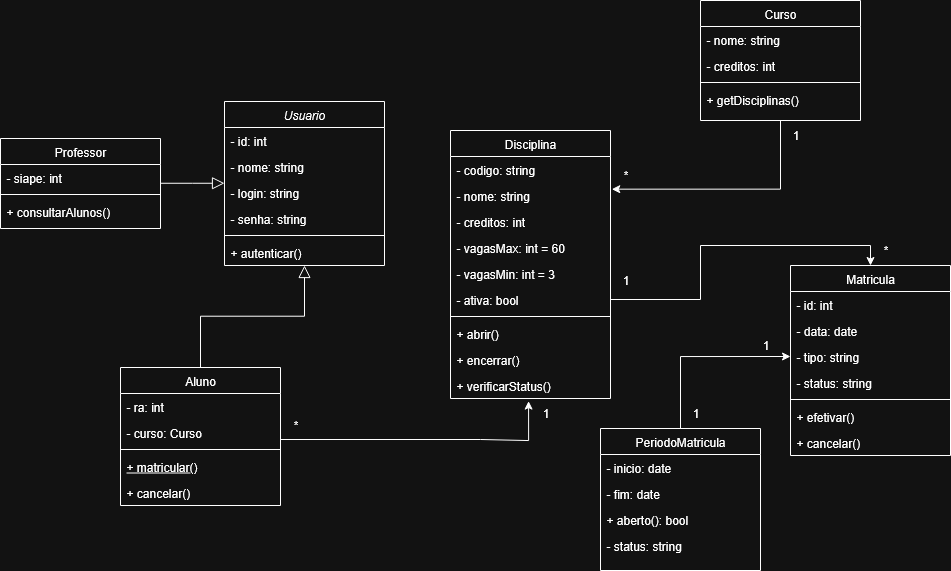

The diagram above was exported from draw.io. Its source (the exported page's mxGraphModel, read from the mxfile embedded in the PNG):
<mxGraphModel dx="1226" dy="629" grid="1" gridSize="10" guides="1" tooltips="1" connect="1" arrows="1" fold="1" page="1" pageScale="1" pageWidth="827" pageHeight="1169" math="0" shadow="0">
  <root>
    <mxCell id="WIyWlLk6GJQsqaUBKTNV-0" />
    <mxCell id="WIyWlLk6GJQsqaUBKTNV-1" parent="WIyWlLk6GJQsqaUBKTNV-0" />
    <mxCell id="zkfFHV4jXpPFQw0GAbJ--0" value="Usuario" style="swimlane;fontStyle=2;align=center;verticalAlign=top;childLayout=stackLayout;horizontal=1;startSize=26;horizontalStack=0;resizeParent=1;resizeLast=0;collapsible=1;marginBottom=0;rounded=0;shadow=0;strokeWidth=1;" parent="WIyWlLk6GJQsqaUBKTNV-1" vertex="1">
      <mxGeometry x="334" y="181" width="160" height="164" as="geometry">
        <mxRectangle x="230" y="140" width="160" height="26" as="alternateBounds" />
      </mxGeometry>
    </mxCell>
    <mxCell id="zkfFHV4jXpPFQw0GAbJ--1" value="- id: int" style="text;align=left;verticalAlign=top;spacingLeft=4;spacingRight=4;overflow=hidden;rotatable=0;points=[[0,0.5],[1,0.5]];portConstraint=eastwest;" parent="zkfFHV4jXpPFQw0GAbJ--0" vertex="1">
      <mxGeometry y="26" width="160" height="26" as="geometry" />
    </mxCell>
    <mxCell id="zkfFHV4jXpPFQw0GAbJ--2" value="- nome: string" style="text;align=left;verticalAlign=top;spacingLeft=4;spacingRight=4;overflow=hidden;rotatable=0;points=[[0,0.5],[1,0.5]];portConstraint=eastwest;rounded=0;shadow=0;html=0;" parent="zkfFHV4jXpPFQw0GAbJ--0" vertex="1">
      <mxGeometry y="52" width="160" height="26" as="geometry" />
    </mxCell>
    <mxCell id="zkfFHV4jXpPFQw0GAbJ--3" value="- login: string" style="text;align=left;verticalAlign=top;spacingLeft=4;spacingRight=4;overflow=hidden;rotatable=0;points=[[0,0.5],[1,0.5]];portConstraint=eastwest;rounded=0;shadow=0;html=0;" parent="zkfFHV4jXpPFQw0GAbJ--0" vertex="1">
      <mxGeometry y="78" width="160" height="26" as="geometry" />
    </mxCell>
    <mxCell id="rvDusf7iORApjiraOP3r-0" value="- senha: string" style="text;align=left;verticalAlign=top;spacingLeft=4;spacingRight=4;overflow=hidden;rotatable=0;points=[[0,0.5],[1,0.5]];portConstraint=eastwest;rounded=0;shadow=0;html=0;" vertex="1" parent="zkfFHV4jXpPFQw0GAbJ--0">
      <mxGeometry y="104" width="160" height="26" as="geometry" />
    </mxCell>
    <mxCell id="zkfFHV4jXpPFQw0GAbJ--4" value="" style="line;html=1;strokeWidth=1;align=left;verticalAlign=middle;spacingTop=-1;spacingLeft=3;spacingRight=3;rotatable=0;labelPosition=right;points=[];portConstraint=eastwest;" parent="zkfFHV4jXpPFQw0GAbJ--0" vertex="1">
      <mxGeometry y="130" width="160" height="8" as="geometry" />
    </mxCell>
    <mxCell id="zkfFHV4jXpPFQw0GAbJ--5" value="+ autenticar()" style="text;align=left;verticalAlign=top;spacingLeft=4;spacingRight=4;overflow=hidden;rotatable=0;points=[[0,0.5],[1,0.5]];portConstraint=eastwest;" parent="zkfFHV4jXpPFQw0GAbJ--0" vertex="1">
      <mxGeometry y="138" width="160" height="26" as="geometry" />
    </mxCell>
    <mxCell id="zkfFHV4jXpPFQw0GAbJ--6" value="Aluno" style="swimlane;fontStyle=0;align=center;verticalAlign=top;childLayout=stackLayout;horizontal=1;startSize=26;horizontalStack=0;resizeParent=1;resizeLast=0;collapsible=1;marginBottom=0;rounded=0;shadow=0;strokeWidth=1;" parent="WIyWlLk6GJQsqaUBKTNV-1" vertex="1">
      <mxGeometry x="230" y="447" width="160" height="138" as="geometry">
        <mxRectangle x="130" y="380" width="160" height="26" as="alternateBounds" />
      </mxGeometry>
    </mxCell>
    <mxCell id="zkfFHV4jXpPFQw0GAbJ--7" value="- ra: int" style="text;align=left;verticalAlign=top;spacingLeft=4;spacingRight=4;overflow=hidden;rotatable=0;points=[[0,0.5],[1,0.5]];portConstraint=eastwest;" parent="zkfFHV4jXpPFQw0GAbJ--6" vertex="1">
      <mxGeometry y="26" width="160" height="26" as="geometry" />
    </mxCell>
    <mxCell id="zkfFHV4jXpPFQw0GAbJ--8" value="- curso: Curso" style="text;align=left;verticalAlign=top;spacingLeft=4;spacingRight=4;overflow=hidden;rotatable=0;points=[[0,0.5],[1,0.5]];portConstraint=eastwest;rounded=0;shadow=0;html=0;" parent="zkfFHV4jXpPFQw0GAbJ--6" vertex="1">
      <mxGeometry y="52" width="160" height="26" as="geometry" />
    </mxCell>
    <mxCell id="zkfFHV4jXpPFQw0GAbJ--9" value="" style="line;html=1;strokeWidth=1;align=left;verticalAlign=middle;spacingTop=-1;spacingLeft=3;spacingRight=3;rotatable=0;labelPosition=right;points=[];portConstraint=eastwest;" parent="zkfFHV4jXpPFQw0GAbJ--6" vertex="1">
      <mxGeometry y="78" width="160" height="8" as="geometry" />
    </mxCell>
    <mxCell id="zkfFHV4jXpPFQw0GAbJ--10" value="+ matricular()" style="text;align=left;verticalAlign=top;spacingLeft=4;spacingRight=4;overflow=hidden;rotatable=0;points=[[0,0.5],[1,0.5]];portConstraint=eastwest;fontStyle=4" parent="zkfFHV4jXpPFQw0GAbJ--6" vertex="1">
      <mxGeometry y="86" width="160" height="26" as="geometry" />
    </mxCell>
    <mxCell id="zkfFHV4jXpPFQw0GAbJ--11" value="+ cancelar()" style="text;align=left;verticalAlign=top;spacingLeft=4;spacingRight=4;overflow=hidden;rotatable=0;points=[[0,0.5],[1,0.5]];portConstraint=eastwest;" parent="zkfFHV4jXpPFQw0GAbJ--6" vertex="1">
      <mxGeometry y="112" width="160" height="26" as="geometry" />
    </mxCell>
    <mxCell id="zkfFHV4jXpPFQw0GAbJ--12" value="" style="endArrow=block;endSize=10;endFill=0;shadow=0;strokeWidth=1;rounded=0;curved=0;edgeStyle=elbowEdgeStyle;elbow=vertical;" parent="WIyWlLk6GJQsqaUBKTNV-1" source="zkfFHV4jXpPFQw0GAbJ--6" target="zkfFHV4jXpPFQw0GAbJ--0" edge="1">
      <mxGeometry width="160" relative="1" as="geometry">
        <mxPoint x="200" y="203" as="sourcePoint" />
        <mxPoint x="200" y="203" as="targetPoint" />
      </mxGeometry>
    </mxCell>
    <mxCell id="zkfFHV4jXpPFQw0GAbJ--13" value="Professor" style="swimlane;fontStyle=0;align=center;verticalAlign=top;childLayout=stackLayout;horizontal=1;startSize=26;horizontalStack=0;resizeParent=1;resizeLast=0;collapsible=1;marginBottom=0;rounded=0;shadow=0;strokeWidth=1;" parent="WIyWlLk6GJQsqaUBKTNV-1" vertex="1">
      <mxGeometry x="110" y="218" width="160" height="90" as="geometry">
        <mxRectangle x="340" y="380" width="170" height="26" as="alternateBounds" />
      </mxGeometry>
    </mxCell>
    <mxCell id="zkfFHV4jXpPFQw0GAbJ--14" value="- siape: int " style="text;align=left;verticalAlign=top;spacingLeft=4;spacingRight=4;overflow=hidden;rotatable=0;points=[[0,0.5],[1,0.5]];portConstraint=eastwest;" parent="zkfFHV4jXpPFQw0GAbJ--13" vertex="1">
      <mxGeometry y="26" width="160" height="26" as="geometry" />
    </mxCell>
    <mxCell id="zkfFHV4jXpPFQw0GAbJ--15" value="" style="line;html=1;strokeWidth=1;align=left;verticalAlign=middle;spacingTop=-1;spacingLeft=3;spacingRight=3;rotatable=0;labelPosition=right;points=[];portConstraint=eastwest;" parent="zkfFHV4jXpPFQw0GAbJ--13" vertex="1">
      <mxGeometry y="52" width="160" height="8" as="geometry" />
    </mxCell>
    <mxCell id="rvDusf7iORApjiraOP3r-2" value="+ consultarAlunos()" style="text;align=left;verticalAlign=top;spacingLeft=4;spacingRight=4;overflow=hidden;rotatable=0;points=[[0,0.5],[1,0.5]];portConstraint=eastwest;" vertex="1" parent="zkfFHV4jXpPFQw0GAbJ--13">
      <mxGeometry y="60" width="160" height="26" as="geometry" />
    </mxCell>
    <mxCell id="zkfFHV4jXpPFQw0GAbJ--16" value="" style="endArrow=block;endSize=10;endFill=0;shadow=0;strokeWidth=1;rounded=0;curved=0;edgeStyle=elbowEdgeStyle;elbow=vertical;" parent="WIyWlLk6GJQsqaUBKTNV-1" source="zkfFHV4jXpPFQw0GAbJ--13" target="zkfFHV4jXpPFQw0GAbJ--0" edge="1">
      <mxGeometry width="160" relative="1" as="geometry">
        <mxPoint x="210" y="373" as="sourcePoint" />
        <mxPoint x="310" y="271" as="targetPoint" />
      </mxGeometry>
    </mxCell>
    <mxCell id="zkfFHV4jXpPFQw0GAbJ--17" value="Curso" style="swimlane;fontStyle=0;align=center;verticalAlign=top;childLayout=stackLayout;horizontal=1;startSize=26;horizontalStack=0;resizeParent=1;resizeLast=0;collapsible=1;marginBottom=0;rounded=0;shadow=0;strokeWidth=1;" parent="WIyWlLk6GJQsqaUBKTNV-1" vertex="1">
      <mxGeometry x="810" y="80" width="160" height="120" as="geometry">
        <mxRectangle x="550" y="140" width="160" height="26" as="alternateBounds" />
      </mxGeometry>
    </mxCell>
    <mxCell id="zkfFHV4jXpPFQw0GAbJ--18" value="- nome: string" style="text;align=left;verticalAlign=top;spacingLeft=4;spacingRight=4;overflow=hidden;rotatable=0;points=[[0,0.5],[1,0.5]];portConstraint=eastwest;" parent="zkfFHV4jXpPFQw0GAbJ--17" vertex="1">
      <mxGeometry y="26" width="160" height="26" as="geometry" />
    </mxCell>
    <mxCell id="zkfFHV4jXpPFQw0GAbJ--19" value="- creditos: int" style="text;align=left;verticalAlign=top;spacingLeft=4;spacingRight=4;overflow=hidden;rotatable=0;points=[[0,0.5],[1,0.5]];portConstraint=eastwest;rounded=0;shadow=0;html=0;" parent="zkfFHV4jXpPFQw0GAbJ--17" vertex="1">
      <mxGeometry y="52" width="160" height="26" as="geometry" />
    </mxCell>
    <mxCell id="zkfFHV4jXpPFQw0GAbJ--23" value="" style="line;html=1;strokeWidth=1;align=left;verticalAlign=middle;spacingTop=-1;spacingLeft=3;spacingRight=3;rotatable=0;labelPosition=right;points=[];portConstraint=eastwest;" parent="zkfFHV4jXpPFQw0GAbJ--17" vertex="1">
      <mxGeometry y="78" width="160" height="8" as="geometry" />
    </mxCell>
    <mxCell id="zkfFHV4jXpPFQw0GAbJ--24" value="+ getDisciplinas()" style="text;align=left;verticalAlign=top;spacingLeft=4;spacingRight=4;overflow=hidden;rotatable=0;points=[[0,0.5],[1,0.5]];portConstraint=eastwest;" parent="zkfFHV4jXpPFQw0GAbJ--17" vertex="1">
      <mxGeometry y="86" width="160" height="26" as="geometry" />
    </mxCell>
    <mxCell id="rvDusf7iORApjiraOP3r-27" style="edgeStyle=orthogonalEdgeStyle;rounded=0;orthogonalLoop=1;jettySize=auto;html=1;entryX=0.5;entryY=0;entryDx=0;entryDy=0;" edge="1" parent="WIyWlLk6GJQsqaUBKTNV-1" source="rvDusf7iORApjiraOP3r-18" target="rvDusf7iORApjiraOP3r-22">
      <mxGeometry relative="1" as="geometry" />
    </mxCell>
    <mxCell id="rvDusf7iORApjiraOP3r-3" value="Disciplina" style="swimlane;fontStyle=0;align=center;verticalAlign=top;childLayout=stackLayout;horizontal=1;startSize=26;horizontalStack=0;resizeParent=1;resizeLast=0;collapsible=1;marginBottom=0;rounded=0;shadow=0;strokeWidth=1;" vertex="1" parent="WIyWlLk6GJQsqaUBKTNV-1">
      <mxGeometry x="560" y="210" width="160" height="268" as="geometry">
        <mxRectangle x="550" y="140" width="160" height="26" as="alternateBounds" />
      </mxGeometry>
    </mxCell>
    <mxCell id="rvDusf7iORApjiraOP3r-4" value="- codigo: string" style="text;align=left;verticalAlign=top;spacingLeft=4;spacingRight=4;overflow=hidden;rotatable=0;points=[[0,0.5],[1,0.5]];portConstraint=eastwest;" vertex="1" parent="rvDusf7iORApjiraOP3r-3">
      <mxGeometry y="26" width="160" height="26" as="geometry" />
    </mxCell>
    <mxCell id="rvDusf7iORApjiraOP3r-5" value="- nome: string" style="text;align=left;verticalAlign=top;spacingLeft=4;spacingRight=4;overflow=hidden;rotatable=0;points=[[0,0.5],[1,0.5]];portConstraint=eastwest;rounded=0;shadow=0;html=0;" vertex="1" parent="rvDusf7iORApjiraOP3r-3">
      <mxGeometry y="52" width="160" height="26" as="geometry" />
    </mxCell>
    <mxCell id="rvDusf7iORApjiraOP3r-16" value="- creditos: int" style="text;align=left;verticalAlign=top;spacingLeft=4;spacingRight=4;overflow=hidden;rotatable=0;points=[[0,0.5],[1,0.5]];portConstraint=eastwest;rounded=0;shadow=0;html=0;" vertex="1" parent="rvDusf7iORApjiraOP3r-3">
      <mxGeometry y="78" width="160" height="26" as="geometry" />
    </mxCell>
    <mxCell id="rvDusf7iORApjiraOP3r-7" value="- vagasMax: int = 60" style="text;align=left;verticalAlign=top;spacingLeft=4;spacingRight=4;overflow=hidden;rotatable=0;points=[[0,0.5],[1,0.5]];portConstraint=eastwest;" vertex="1" parent="rvDusf7iORApjiraOP3r-3">
      <mxGeometry y="104" width="160" height="26" as="geometry" />
    </mxCell>
    <mxCell id="rvDusf7iORApjiraOP3r-17" value="- vagasMin: int = 3" style="text;align=left;verticalAlign=top;spacingLeft=4;spacingRight=4;overflow=hidden;rotatable=0;points=[[0,0.5],[1,0.5]];portConstraint=eastwest;rounded=0;shadow=0;html=0;" vertex="1" parent="rvDusf7iORApjiraOP3r-3">
      <mxGeometry y="130" width="160" height="26" as="geometry" />
    </mxCell>
    <mxCell id="rvDusf7iORApjiraOP3r-18" value="- ativa: bool" style="text;align=left;verticalAlign=top;spacingLeft=4;spacingRight=4;overflow=hidden;rotatable=0;points=[[0,0.5],[1,0.5]];portConstraint=eastwest;rounded=0;shadow=0;html=0;" vertex="1" parent="rvDusf7iORApjiraOP3r-3">
      <mxGeometry y="156" width="160" height="26" as="geometry" />
    </mxCell>
    <mxCell id="rvDusf7iORApjiraOP3r-6" value="" style="line;html=1;strokeWidth=1;align=left;verticalAlign=middle;spacingTop=-1;spacingLeft=3;spacingRight=3;rotatable=0;labelPosition=right;points=[];portConstraint=eastwest;" vertex="1" parent="rvDusf7iORApjiraOP3r-3">
      <mxGeometry y="182" width="160" height="8" as="geometry" />
    </mxCell>
    <mxCell id="rvDusf7iORApjiraOP3r-19" value="+ abrir()" style="text;align=left;verticalAlign=top;spacingLeft=4;spacingRight=4;overflow=hidden;rotatable=0;points=[[0,0.5],[1,0.5]];portConstraint=eastwest;rounded=0;shadow=0;html=0;" vertex="1" parent="rvDusf7iORApjiraOP3r-3">
      <mxGeometry y="190" width="160" height="26" as="geometry" />
    </mxCell>
    <mxCell id="rvDusf7iORApjiraOP3r-20" value="+ encerrar()" style="text;align=left;verticalAlign=top;spacingLeft=4;spacingRight=4;overflow=hidden;rotatable=0;points=[[0,0.5],[1,0.5]];portConstraint=eastwest;rounded=0;shadow=0;html=0;" vertex="1" parent="rvDusf7iORApjiraOP3r-3">
      <mxGeometry y="216" width="160" height="26" as="geometry" />
    </mxCell>
    <mxCell id="rvDusf7iORApjiraOP3r-21" value="+ verificarStatus()" style="text;align=left;verticalAlign=top;spacingLeft=4;spacingRight=4;overflow=hidden;rotatable=0;points=[[0,0.5],[1,0.5]];portConstraint=eastwest;rounded=0;shadow=0;html=0;" vertex="1" parent="rvDusf7iORApjiraOP3r-3">
      <mxGeometry y="242" width="160" height="26" as="geometry" />
    </mxCell>
    <mxCell id="rvDusf7iORApjiraOP3r-8" style="edgeStyle=orthogonalEdgeStyle;rounded=0;orthogonalLoop=1;jettySize=auto;html=1;entryX=1.008;entryY=0.256;entryDx=0;entryDy=0;entryPerimeter=0;" edge="1" parent="WIyWlLk6GJQsqaUBKTNV-1" source="zkfFHV4jXpPFQw0GAbJ--17" target="rvDusf7iORApjiraOP3r-5">
      <mxGeometry relative="1" as="geometry" />
    </mxCell>
    <mxCell id="rvDusf7iORApjiraOP3r-9" value="1" style="text;html=1;align=center;verticalAlign=middle;resizable=0;points=[];autosize=1;strokeColor=none;fillColor=none;" vertex="1" parent="WIyWlLk6GJQsqaUBKTNV-1">
      <mxGeometry x="890" y="200" width="30" height="30" as="geometry" />
    </mxCell>
    <mxCell id="rvDusf7iORApjiraOP3r-10" value="*" style="text;html=1;align=center;verticalAlign=middle;resizable=0;points=[];autosize=1;strokeColor=none;fillColor=none;" vertex="1" parent="WIyWlLk6GJQsqaUBKTNV-1">
      <mxGeometry x="720" y="240" width="30" height="30" as="geometry" />
    </mxCell>
    <mxCell id="rvDusf7iORApjiraOP3r-22" value="Matricula" style="swimlane;fontStyle=0;align=center;verticalAlign=top;childLayout=stackLayout;horizontal=1;startSize=26;horizontalStack=0;resizeParent=1;resizeLast=0;collapsible=1;marginBottom=0;rounded=0;shadow=0;strokeWidth=1;" vertex="1" parent="WIyWlLk6GJQsqaUBKTNV-1">
      <mxGeometry x="900" y="345" width="160" height="190" as="geometry">
        <mxRectangle x="550" y="140" width="160" height="26" as="alternateBounds" />
      </mxGeometry>
    </mxCell>
    <mxCell id="rvDusf7iORApjiraOP3r-23" value="- id: int" style="text;align=left;verticalAlign=top;spacingLeft=4;spacingRight=4;overflow=hidden;rotatable=0;points=[[0,0.5],[1,0.5]];portConstraint=eastwest;" vertex="1" parent="rvDusf7iORApjiraOP3r-22">
      <mxGeometry y="26" width="160" height="26" as="geometry" />
    </mxCell>
    <mxCell id="rvDusf7iORApjiraOP3r-24" value="- data: date" style="text;align=left;verticalAlign=top;spacingLeft=4;spacingRight=4;overflow=hidden;rotatable=0;points=[[0,0.5],[1,0.5]];portConstraint=eastwest;rounded=0;shadow=0;html=0;" vertex="1" parent="rvDusf7iORApjiraOP3r-22">
      <mxGeometry y="52" width="160" height="26" as="geometry" />
    </mxCell>
    <mxCell id="rvDusf7iORApjiraOP3r-30" value="- tipo: string" style="text;align=left;verticalAlign=top;spacingLeft=4;spacingRight=4;overflow=hidden;rotatable=0;points=[[0,0.5],[1,0.5]];portConstraint=eastwest;rounded=0;shadow=0;html=0;" vertex="1" parent="rvDusf7iORApjiraOP3r-22">
      <mxGeometry y="78" width="160" height="26" as="geometry" />
    </mxCell>
    <mxCell id="rvDusf7iORApjiraOP3r-26" value="- status: string" style="text;align=left;verticalAlign=top;spacingLeft=4;spacingRight=4;overflow=hidden;rotatable=0;points=[[0,0.5],[1,0.5]];portConstraint=eastwest;" vertex="1" parent="rvDusf7iORApjiraOP3r-22">
      <mxGeometry y="104" width="160" height="26" as="geometry" />
    </mxCell>
    <mxCell id="rvDusf7iORApjiraOP3r-25" value="" style="line;html=1;strokeWidth=1;align=left;verticalAlign=middle;spacingTop=-1;spacingLeft=3;spacingRight=3;rotatable=0;labelPosition=right;points=[];portConstraint=eastwest;" vertex="1" parent="rvDusf7iORApjiraOP3r-22">
      <mxGeometry y="130" width="160" height="8" as="geometry" />
    </mxCell>
    <mxCell id="rvDusf7iORApjiraOP3r-31" value="+ efetivar()" style="text;align=left;verticalAlign=top;spacingLeft=4;spacingRight=4;overflow=hidden;rotatable=0;points=[[0,0.5],[1,0.5]];portConstraint=eastwest;rounded=0;shadow=0;html=0;" vertex="1" parent="rvDusf7iORApjiraOP3r-22">
      <mxGeometry y="138" width="160" height="26" as="geometry" />
    </mxCell>
    <mxCell id="rvDusf7iORApjiraOP3r-32" value="+ cancelar()" style="text;align=left;verticalAlign=top;spacingLeft=4;spacingRight=4;overflow=hidden;rotatable=0;points=[[0,0.5],[1,0.5]];portConstraint=eastwest;rounded=0;shadow=0;html=0;" vertex="1" parent="rvDusf7iORApjiraOP3r-22">
      <mxGeometry y="164" width="160" height="26" as="geometry" />
    </mxCell>
    <mxCell id="rvDusf7iORApjiraOP3r-28" value="1" style="text;html=1;align=center;verticalAlign=middle;resizable=0;points=[];autosize=1;strokeColor=none;fillColor=none;" vertex="1" parent="WIyWlLk6GJQsqaUBKTNV-1">
      <mxGeometry x="720" y="345" width="30" height="30" as="geometry" />
    </mxCell>
    <mxCell id="rvDusf7iORApjiraOP3r-29" value="*" style="text;html=1;align=center;verticalAlign=middle;resizable=0;points=[];autosize=1;strokeColor=none;fillColor=none;" vertex="1" parent="WIyWlLk6GJQsqaUBKTNV-1">
      <mxGeometry x="980" y="315" width="30" height="30" as="geometry" />
    </mxCell>
    <mxCell id="rvDusf7iORApjiraOP3r-33" style="edgeStyle=orthogonalEdgeStyle;rounded=0;orthogonalLoop=1;jettySize=auto;html=1;entryX=0.488;entryY=1.1;entryDx=0;entryDy=0;entryPerimeter=0;" edge="1" parent="WIyWlLk6GJQsqaUBKTNV-1" source="zkfFHV4jXpPFQw0GAbJ--6" target="rvDusf7iORApjiraOP3r-21">
      <mxGeometry relative="1" as="geometry">
        <Array as="points">
          <mxPoint x="590" y="519" />
          <mxPoint x="590" y="520" />
          <mxPoint x="638" y="520" />
        </Array>
      </mxGeometry>
    </mxCell>
    <mxCell id="rvDusf7iORApjiraOP3r-34" value="1" style="text;html=1;align=center;verticalAlign=middle;resizable=0;points=[];autosize=1;strokeColor=none;fillColor=none;" vertex="1" parent="WIyWlLk6GJQsqaUBKTNV-1">
      <mxGeometry x="640" y="478" width="30" height="30" as="geometry" />
    </mxCell>
    <mxCell id="rvDusf7iORApjiraOP3r-35" value="*" style="text;html=1;align=center;verticalAlign=middle;resizable=0;points=[];autosize=1;strokeColor=none;fillColor=none;" vertex="1" parent="WIyWlLk6GJQsqaUBKTNV-1">
      <mxGeometry x="390" y="490" width="30" height="30" as="geometry" />
    </mxCell>
    <mxCell id="rvDusf7iORApjiraOP3r-44" style="edgeStyle=orthogonalEdgeStyle;rounded=0;orthogonalLoop=1;jettySize=auto;html=1;entryX=0;entryY=0.5;entryDx=0;entryDy=0;" edge="1" parent="WIyWlLk6GJQsqaUBKTNV-1" source="rvDusf7iORApjiraOP3r-36" target="rvDusf7iORApjiraOP3r-30">
      <mxGeometry relative="1" as="geometry" />
    </mxCell>
    <mxCell id="rvDusf7iORApjiraOP3r-36" value="PeriodoMatricula" style="swimlane;fontStyle=0;align=center;verticalAlign=top;childLayout=stackLayout;horizontal=1;startSize=26;horizontalStack=0;resizeParent=1;resizeLast=0;collapsible=1;marginBottom=0;rounded=0;shadow=0;strokeWidth=1;" vertex="1" parent="WIyWlLk6GJQsqaUBKTNV-1">
      <mxGeometry x="710" y="508" width="160" height="142" as="geometry">
        <mxRectangle x="550" y="140" width="160" height="26" as="alternateBounds" />
      </mxGeometry>
    </mxCell>
    <mxCell id="rvDusf7iORApjiraOP3r-37" value="- inicio: date" style="text;align=left;verticalAlign=top;spacingLeft=4;spacingRight=4;overflow=hidden;rotatable=0;points=[[0,0.5],[1,0.5]];portConstraint=eastwest;" vertex="1" parent="rvDusf7iORApjiraOP3r-36">
      <mxGeometry y="26" width="160" height="26" as="geometry" />
    </mxCell>
    <mxCell id="rvDusf7iORApjiraOP3r-38" value="- fim: date" style="text;align=left;verticalAlign=top;spacingLeft=4;spacingRight=4;overflow=hidden;rotatable=0;points=[[0,0.5],[1,0.5]];portConstraint=eastwest;rounded=0;shadow=0;html=0;" vertex="1" parent="rvDusf7iORApjiraOP3r-36">
      <mxGeometry y="52" width="160" height="26" as="geometry" />
    </mxCell>
    <mxCell id="rvDusf7iORApjiraOP3r-39" value="+ aberto(): bool " style="text;align=left;verticalAlign=top;spacingLeft=4;spacingRight=4;overflow=hidden;rotatable=0;points=[[0,0.5],[1,0.5]];portConstraint=eastwest;rounded=0;shadow=0;html=0;" vertex="1" parent="rvDusf7iORApjiraOP3r-36">
      <mxGeometry y="78" width="160" height="26" as="geometry" />
    </mxCell>
    <mxCell id="rvDusf7iORApjiraOP3r-40" value="- status: string" style="text;align=left;verticalAlign=top;spacingLeft=4;spacingRight=4;overflow=hidden;rotatable=0;points=[[0,0.5],[1,0.5]];portConstraint=eastwest;" vertex="1" parent="rvDusf7iORApjiraOP3r-36">
      <mxGeometry y="104" width="160" height="26" as="geometry" />
    </mxCell>
    <mxCell id="rvDusf7iORApjiraOP3r-45" value="1" style="text;html=1;align=center;verticalAlign=middle;resizable=0;points=[];autosize=1;strokeColor=none;fillColor=none;" vertex="1" parent="WIyWlLk6GJQsqaUBKTNV-1">
      <mxGeometry x="790" y="478" width="30" height="30" as="geometry" />
    </mxCell>
    <mxCell id="rvDusf7iORApjiraOP3r-46" value="1" style="text;html=1;align=center;verticalAlign=middle;resizable=0;points=[];autosize=1;strokeColor=none;fillColor=none;" vertex="1" parent="WIyWlLk6GJQsqaUBKTNV-1">
      <mxGeometry x="860" y="410" width="30" height="30" as="geometry" />
    </mxCell>
  </root>
</mxGraphModel>